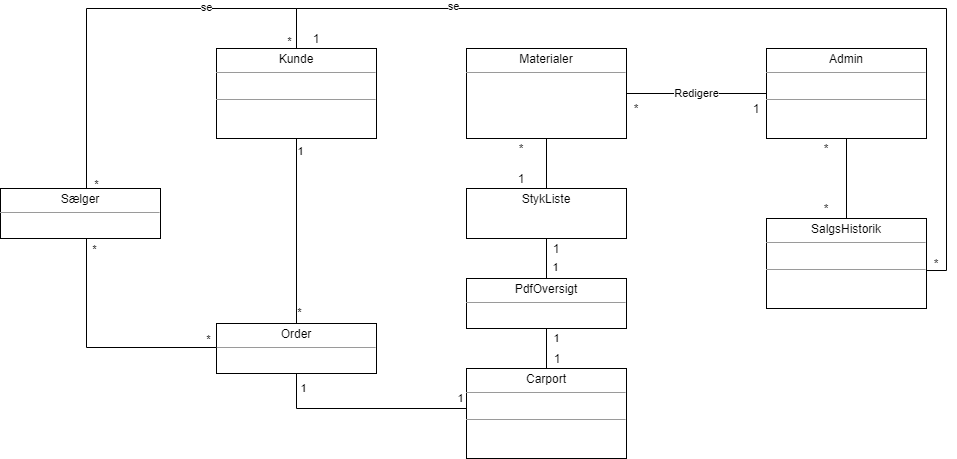

The diagram above was exported from draw.io. Its source (the exported page's mxGraphModel, read from the mxfile embedded in the PNG):
<mxGraphModel dx="1185" dy="635" grid="1" gridSize="10" guides="1" tooltips="1" connect="1" arrows="1" fold="1" page="1" pageScale="1" pageWidth="827" pageHeight="1169" math="0" shadow="0">
  <root>
    <mxCell id="0" />
    <mxCell id="1" parent="0" />
    <mxCell id="3xoyBNxS1WJ1G4ihI5OR-9" value="&lt;p style=&quot;margin: 0px ; margin-top: 4px ; text-align: center&quot;&gt;Carport&lt;/p&gt;&lt;hr size=&quot;1&quot;&gt;&lt;p style=&quot;margin: 0px ; margin-left: 4px&quot;&gt;&lt;br&gt;&lt;/p&gt;&lt;hr size=&quot;1&quot;&gt;&lt;p style=&quot;margin: 0px ; margin-left: 4px&quot;&gt;&lt;br&gt;&lt;/p&gt;" style="verticalAlign=top;align=left;overflow=fill;fontSize=12;fontFamily=Helvetica;html=1;" parent="1" vertex="1">
      <mxGeometry x="720" y="580" width="160" height="90" as="geometry" />
    </mxCell>
    <mxCell id="3xoyBNxS1WJ1G4ihI5OR-118" style="edgeStyle=orthogonalEdgeStyle;rounded=0;orthogonalLoop=1;jettySize=auto;html=1;exitX=0.5;exitY=1;exitDx=0;exitDy=0;endArrow=none;endFill=0;" parent="1" source="3xoyBNxS1WJ1G4ihI5OR-32" target="3xoyBNxS1WJ1G4ihI5OR-50" edge="1">
      <mxGeometry relative="1" as="geometry" />
    </mxCell>
    <mxCell id="3xoyBNxS1WJ1G4ihI5OR-32" value="&lt;p style=&quot;margin: 0px ; margin-top: 4px ; text-align: center&quot;&gt;Materialer&lt;/p&gt;&lt;hr size=&quot;1&quot;&gt;&lt;p style=&quot;margin: 0px ; margin-left: 4px&quot;&gt;&lt;br&gt;&lt;/p&gt;" style="verticalAlign=top;align=left;overflow=fill;fontSize=12;fontFamily=Helvetica;html=1;" parent="1" vertex="1">
      <mxGeometry x="720" y="260" width="160" height="90" as="geometry" />
    </mxCell>
    <mxCell id="3xoyBNxS1WJ1G4ihI5OR-94" style="edgeStyle=orthogonalEdgeStyle;rounded=0;orthogonalLoop=1;jettySize=auto;html=1;exitX=0.5;exitY=1;exitDx=0;exitDy=0;entryX=0;entryY=0.5;entryDx=0;entryDy=0;endArrow=none;endFill=0;" parent="1" source="3xoyBNxS1WJ1G4ihI5OR-33" target="3xoyBNxS1WJ1G4ihI5OR-9" edge="1">
      <mxGeometry relative="1" as="geometry">
        <Array as="points">
          <mxPoint x="550" y="620" />
          <mxPoint x="720" y="620" />
        </Array>
      </mxGeometry>
    </mxCell>
    <mxCell id="3xoyBNxS1WJ1G4ihI5OR-104" value="1" style="edgeLabel;html=1;align=center;verticalAlign=middle;resizable=0;points=[];" parent="3xoyBNxS1WJ1G4ihI5OR-94" vertex="1" connectable="0">
      <mxGeometry x="-0.5728" y="-3" relative="1" as="geometry">
        <mxPoint x="-3" y="-23" as="offset" />
      </mxGeometry>
    </mxCell>
    <mxCell id="3xoyBNxS1WJ1G4ihI5OR-105" value="1" style="edgeLabel;html=1;align=center;verticalAlign=middle;resizable=0;points=[];" parent="3xoyBNxS1WJ1G4ihI5OR-94" vertex="1" connectable="0">
      <mxGeometry x="0.7729" relative="1" as="geometry">
        <mxPoint x="13" y="-10" as="offset" />
      </mxGeometry>
    </mxCell>
    <mxCell id="3xoyBNxS1WJ1G4ihI5OR-33" value="&lt;p style=&quot;margin: 0px ; margin-top: 4px ; text-align: center&quot;&gt;Order&lt;/p&gt;&lt;hr size=&quot;1&quot;&gt;&lt;p style=&quot;margin: 0px ; margin-left: 4px&quot;&gt;&lt;br&gt;&lt;/p&gt;" style="verticalAlign=top;align=left;overflow=fill;fontSize=12;fontFamily=Helvetica;html=1;" parent="1" vertex="1">
      <mxGeometry x="470" y="535" width="160" height="50" as="geometry" />
    </mxCell>
    <mxCell id="3xoyBNxS1WJ1G4ihI5OR-61" style="edgeStyle=orthogonalEdgeStyle;rounded=0;orthogonalLoop=1;jettySize=auto;html=1;exitX=0.5;exitY=1;exitDx=0;exitDy=0;entryX=0.5;entryY=0;entryDx=0;entryDy=0;endArrow=none;endFill=0;" parent="1" source="3xoyBNxS1WJ1G4ihI5OR-48" target="3xoyBNxS1WJ1G4ihI5OR-33" edge="1">
      <mxGeometry relative="1" as="geometry" />
    </mxCell>
    <mxCell id="3xoyBNxS1WJ1G4ihI5OR-106" value="1" style="edgeLabel;html=1;align=center;verticalAlign=middle;resizable=0;points=[];" parent="3xoyBNxS1WJ1G4ihI5OR-61" vertex="1" connectable="0">
      <mxGeometry x="-0.8639" y="2" relative="1" as="geometry">
        <mxPoint x="2" as="offset" />
      </mxGeometry>
    </mxCell>
    <mxCell id="3xoyBNxS1WJ1G4ihI5OR-107" value="*" style="edgeLabel;html=1;align=center;verticalAlign=middle;resizable=0;points=[];" parent="3xoyBNxS1WJ1G4ihI5OR-61" vertex="1" connectable="0">
      <mxGeometry x="0.874" y="1" relative="1" as="geometry">
        <mxPoint x="2" as="offset" />
      </mxGeometry>
    </mxCell>
    <mxCell id="3xoyBNxS1WJ1G4ihI5OR-63" style="edgeStyle=orthogonalEdgeStyle;rounded=0;orthogonalLoop=1;jettySize=auto;html=1;entryX=0.994;entryY=0.578;entryDx=0;entryDy=0;entryPerimeter=0;endArrow=none;endFill=0;" parent="1" source="3xoyBNxS1WJ1G4ihI5OR-48" target="3xoyBNxS1WJ1G4ihI5OR-53" edge="1">
      <mxGeometry relative="1" as="geometry">
        <Array as="points">
          <mxPoint x="550" y="220" />
          <mxPoint x="1200" y="220" />
          <mxPoint x="1200" y="482" />
        </Array>
      </mxGeometry>
    </mxCell>
    <mxCell id="3xoyBNxS1WJ1G4ihI5OR-97" value="se" style="edgeLabel;html=1;align=center;verticalAlign=middle;resizable=0;points=[];" parent="3xoyBNxS1WJ1G4ihI5OR-63" vertex="1" connectable="0">
      <mxGeometry x="-0.596" y="2" relative="1" as="geometry">
        <mxPoint as="offset" />
      </mxGeometry>
    </mxCell>
    <mxCell id="3xoyBNxS1WJ1G4ihI5OR-48" value="&lt;p style=&quot;margin: 0px ; margin-top: 4px ; text-align: center&quot;&gt;Kunde&lt;/p&gt;&lt;hr size=&quot;1&quot;&gt;&lt;p style=&quot;margin: 0px ; margin-left: 4px&quot;&gt;&lt;br&gt;&lt;/p&gt;&lt;hr size=&quot;1&quot;&gt;&lt;p style=&quot;margin: 0px ; margin-left: 4px&quot;&gt;&lt;br&gt;&lt;/p&gt;" style="verticalAlign=top;align=left;overflow=fill;fontSize=12;fontFamily=Helvetica;html=1;" parent="1" vertex="1">
      <mxGeometry x="470" y="260" width="160" height="90" as="geometry" />
    </mxCell>
    <mxCell id="3xoyBNxS1WJ1G4ihI5OR-66" style="edgeStyle=orthogonalEdgeStyle;rounded=0;orthogonalLoop=1;jettySize=auto;html=1;entryX=0.5;entryY=0;entryDx=0;entryDy=0;endArrow=none;endFill=0;" parent="1" source="3xoyBNxS1WJ1G4ihI5OR-49" target="3xoyBNxS1WJ1G4ihI5OR-48" edge="1">
      <mxGeometry relative="1" as="geometry">
        <Array as="points">
          <mxPoint x="340" y="220" />
          <mxPoint x="550" y="220" />
        </Array>
      </mxGeometry>
    </mxCell>
    <mxCell id="3xoyBNxS1WJ1G4ihI5OR-96" value="se" style="edgeLabel;html=1;align=center;verticalAlign=middle;resizable=0;points=[];" parent="3xoyBNxS1WJ1G4ihI5OR-66" vertex="1" connectable="0">
      <mxGeometry x="0.3937" y="1" relative="1" as="geometry">
        <mxPoint as="offset" />
      </mxGeometry>
    </mxCell>
    <mxCell id="3xoyBNxS1WJ1G4ihI5OR-102" value="*" style="edgeLabel;html=1;align=center;verticalAlign=middle;resizable=0;points=[];" parent="3xoyBNxS1WJ1G4ihI5OR-66" vertex="1" connectable="0">
      <mxGeometry x="-0.9304" y="-1" relative="1" as="geometry">
        <mxPoint x="9" y="11" as="offset" />
      </mxGeometry>
    </mxCell>
    <mxCell id="3xoyBNxS1WJ1G4ihI5OR-103" value="*" style="edgeLabel;html=1;align=center;verticalAlign=middle;resizable=0;points=[];" parent="3xoyBNxS1WJ1G4ihI5OR-66" vertex="1" connectable="0">
      <mxGeometry x="0.66" relative="1" as="geometry">
        <mxPoint x="26" y="33" as="offset" />
      </mxGeometry>
    </mxCell>
    <mxCell id="3xoyBNxS1WJ1G4ihI5OR-95" style="edgeStyle=orthogonalEdgeStyle;rounded=0;orthogonalLoop=1;jettySize=auto;html=1;entryX=0;entryY=0.654;entryDx=0;entryDy=0;entryPerimeter=0;endArrow=none;endFill=0;" parent="1" source="3xoyBNxS1WJ1G4ihI5OR-49" target="3xoyBNxS1WJ1G4ihI5OR-33" edge="1">
      <mxGeometry relative="1" as="geometry">
        <Array as="points">
          <mxPoint x="340" y="559" />
        </Array>
      </mxGeometry>
    </mxCell>
    <mxCell id="3xoyBNxS1WJ1G4ihI5OR-108" value="*" style="edgeLabel;html=1;align=center;verticalAlign=middle;resizable=0;points=[];" parent="3xoyBNxS1WJ1G4ihI5OR-95" vertex="1" connectable="0">
      <mxGeometry x="-0.8835" relative="1" as="geometry">
        <mxPoint x="8" y="-4" as="offset" />
      </mxGeometry>
    </mxCell>
    <mxCell id="3xoyBNxS1WJ1G4ihI5OR-109" value="*" style="edgeLabel;html=1;align=center;verticalAlign=middle;resizable=0;points=[];" parent="3xoyBNxS1WJ1G4ihI5OR-95" vertex="1" connectable="0">
      <mxGeometry x="0.8408" y="1" relative="1" as="geometry">
        <mxPoint x="2" y="-7" as="offset" />
      </mxGeometry>
    </mxCell>
    <mxCell id="3xoyBNxS1WJ1G4ihI5OR-49" value="&lt;p style=&quot;margin: 0px ; margin-top: 4px ; text-align: center&quot;&gt;Sælger&lt;/p&gt;&lt;hr size=&quot;1&quot;&gt;&lt;p style=&quot;margin: 0px ; margin-left: 4px&quot;&gt;&lt;br&gt;&lt;/p&gt;" style="verticalAlign=top;align=left;overflow=fill;fontSize=12;fontFamily=Helvetica;html=1;" parent="1" vertex="1">
      <mxGeometry x="254" y="400" width="160" height="50" as="geometry" />
    </mxCell>
    <mxCell id="3xoyBNxS1WJ1G4ihI5OR-115" style="edgeStyle=orthogonalEdgeStyle;rounded=0;orthogonalLoop=1;jettySize=auto;html=1;exitX=0.5;exitY=1;exitDx=0;exitDy=0;entryX=0.5;entryY=0;entryDx=0;entryDy=0;endArrow=none;endFill=0;" parent="1" source="3xoyBNxS1WJ1G4ihI5OR-50" target="3xoyBNxS1WJ1G4ihI5OR-51" edge="1">
      <mxGeometry relative="1" as="geometry" />
    </mxCell>
    <mxCell id="3xoyBNxS1WJ1G4ihI5OR-50" value="&lt;p style=&quot;margin: 0px ; margin-top: 4px ; text-align: center&quot;&gt;StykListe&lt;/p&gt;" style="verticalAlign=top;align=left;overflow=fill;fontSize=12;fontFamily=Helvetica;html=1;" parent="1" vertex="1">
      <mxGeometry x="720" y="400" width="160" height="50" as="geometry" />
    </mxCell>
    <mxCell id="3xoyBNxS1WJ1G4ihI5OR-89" value="1" style="edgeStyle=orthogonalEdgeStyle;rounded=0;orthogonalLoop=1;jettySize=auto;html=1;exitX=0.5;exitY=0;exitDx=0;exitDy=0;entryX=0.5;entryY=1;entryDx=0;entryDy=0;strokeColor=none;" parent="1" edge="1">
      <mxGeometry relative="1" as="geometry">
        <mxPoint x="809" y="499.0000000000001" as="sourcePoint" />
        <mxPoint x="809" y="459.0000000000001" as="targetPoint" />
      </mxGeometry>
    </mxCell>
    <mxCell id="3xoyBNxS1WJ1G4ihI5OR-93" value="1" style="edgeStyle=orthogonalEdgeStyle;rounded=0;orthogonalLoop=1;jettySize=auto;html=1;exitX=0.5;exitY=1;exitDx=0;exitDy=0;entryX=0.5;entryY=0;entryDx=0;entryDy=0;endArrow=none;endFill=0;" parent="1" source="3xoyBNxS1WJ1G4ihI5OR-51" target="3xoyBNxS1WJ1G4ihI5OR-9" edge="1">
      <mxGeometry x="-0.5" y="10" relative="1" as="geometry">
        <mxPoint as="offset" />
      </mxGeometry>
    </mxCell>
    <mxCell id="3xoyBNxS1WJ1G4ihI5OR-51" value="&lt;p style=&quot;margin: 0px ; margin-top: 4px ; text-align: center&quot;&gt;PdfOversigt&lt;/p&gt;&lt;hr size=&quot;1&quot;&gt;&lt;p style=&quot;margin: 0px ; margin-left: 4px&quot;&gt;&lt;br&gt;&lt;/p&gt;&lt;hr size=&quot;1&quot;&gt;&lt;p style=&quot;margin: 0px ; margin-left: 4px&quot;&gt;&lt;br&gt;&lt;/p&gt;" style="verticalAlign=top;align=left;overflow=fill;fontSize=12;fontFamily=Helvetica;html=1;" parent="1" vertex="1">
      <mxGeometry x="720" y="490" width="160" height="50" as="geometry" />
    </mxCell>
    <mxCell id="3xoyBNxS1WJ1G4ihI5OR-53" value="&lt;p style=&quot;margin: 0px ; margin-top: 4px ; text-align: center&quot;&gt;SalgsHistorik&lt;/p&gt;&lt;hr size=&quot;1&quot;&gt;&lt;p style=&quot;margin: 0px ; margin-left: 4px&quot;&gt;&lt;br&gt;&lt;/p&gt;&lt;hr size=&quot;1&quot;&gt;&lt;p style=&quot;margin: 0px ; margin-left: 4px&quot;&gt;&lt;br&gt;&lt;/p&gt;" style="verticalAlign=top;align=left;overflow=fill;fontSize=12;fontFamily=Helvetica;html=1;" parent="1" vertex="1">
      <mxGeometry x="1020" y="430" width="160" height="90" as="geometry" />
    </mxCell>
    <mxCell id="3xoyBNxS1WJ1G4ihI5OR-58" value="Redigere" style="edgeStyle=orthogonalEdgeStyle;rounded=0;orthogonalLoop=1;jettySize=auto;html=1;endArrow=none;endFill=0;" parent="1" source="3xoyBNxS1WJ1G4ihI5OR-57" target="3xoyBNxS1WJ1G4ihI5OR-32" edge="1">
      <mxGeometry relative="1" as="geometry">
        <Array as="points">
          <mxPoint x="930" y="305" />
          <mxPoint x="930" y="305" />
        </Array>
      </mxGeometry>
    </mxCell>
    <mxCell id="3xoyBNxS1WJ1G4ihI5OR-62" style="edgeStyle=orthogonalEdgeStyle;rounded=0;orthogonalLoop=1;jettySize=auto;html=1;entryX=0.5;entryY=0;entryDx=0;entryDy=0;endArrow=none;endFill=0;" parent="1" source="3xoyBNxS1WJ1G4ihI5OR-57" target="3xoyBNxS1WJ1G4ihI5OR-53" edge="1">
      <mxGeometry relative="1" as="geometry" />
    </mxCell>
    <mxCell id="3xoyBNxS1WJ1G4ihI5OR-57" value="&lt;p style=&quot;margin: 0px ; margin-top: 4px ; text-align: center&quot;&gt;Admin&lt;/p&gt;&lt;hr size=&quot;1&quot;&gt;&lt;p style=&quot;margin: 0px ; margin-left: 4px&quot;&gt;&lt;br&gt;&lt;/p&gt;&lt;hr size=&quot;1&quot;&gt;&lt;p style=&quot;margin: 0px ; margin-left: 4px&quot;&gt;&lt;br&gt;&lt;/p&gt;" style="verticalAlign=top;align=left;overflow=fill;fontSize=12;fontFamily=Helvetica;html=1;" parent="1" vertex="1">
      <mxGeometry x="1020" y="260" width="160" height="90" as="geometry" />
    </mxCell>
    <mxCell id="3xoyBNxS1WJ1G4ihI5OR-111" value="1" style="text;html=1;strokeColor=none;fillColor=none;align=center;verticalAlign=middle;whiteSpace=wrap;rounded=0;" parent="1" vertex="1">
      <mxGeometry x="791" y="560" width="40" height="20" as="geometry" />
    </mxCell>
    <mxCell id="3xoyBNxS1WJ1G4ihI5OR-116" value="1" style="text;html=1;strokeColor=none;fillColor=none;align=center;verticalAlign=middle;whiteSpace=wrap;rounded=0;" parent="1" vertex="1">
      <mxGeometry x="795" y="460" width="30" as="geometry" />
    </mxCell>
    <mxCell id="3xoyBNxS1WJ1G4ihI5OR-119" value="*" style="text;html=1;strokeColor=none;fillColor=none;align=center;verticalAlign=middle;whiteSpace=wrap;rounded=0;" parent="1" vertex="1">
      <mxGeometry x="755" y="350" width="40" height="20" as="geometry" />
    </mxCell>
    <mxCell id="3xoyBNxS1WJ1G4ihI5OR-120" value="1" style="text;html=1;strokeColor=none;fillColor=none;align=center;verticalAlign=middle;whiteSpace=wrap;rounded=0;" parent="1" vertex="1">
      <mxGeometry x="755" y="380" width="40" height="20" as="geometry" />
    </mxCell>
    <mxCell id="3xoyBNxS1WJ1G4ihI5OR-121" value="1" style="text;html=1;strokeColor=none;fillColor=none;align=center;verticalAlign=middle;whiteSpace=wrap;rounded=0;" parent="1" vertex="1">
      <mxGeometry x="990" y="310" width="40" height="20" as="geometry" />
    </mxCell>
    <mxCell id="3xoyBNxS1WJ1G4ihI5OR-122" value="*" style="text;html=1;strokeColor=none;fillColor=none;align=center;verticalAlign=middle;whiteSpace=wrap;rounded=0;" parent="1" vertex="1">
      <mxGeometry x="870" y="310" width="40" height="20" as="geometry" />
    </mxCell>
    <mxCell id="3xoyBNxS1WJ1G4ihI5OR-123" value="*" style="text;html=1;strokeColor=none;fillColor=none;align=center;verticalAlign=middle;whiteSpace=wrap;rounded=0;" parent="1" vertex="1">
      <mxGeometry x="1060" y="350" width="40" height="20" as="geometry" />
    </mxCell>
    <mxCell id="3xoyBNxS1WJ1G4ihI5OR-124" value="*" style="text;html=1;strokeColor=none;fillColor=none;align=center;verticalAlign=middle;whiteSpace=wrap;rounded=0;" parent="1" vertex="1">
      <mxGeometry x="1170" y="465" width="40" height="20" as="geometry" />
    </mxCell>
    <mxCell id="3xoyBNxS1WJ1G4ihI5OR-128" value="*" style="text;html=1;strokeColor=none;fillColor=none;align=center;verticalAlign=middle;whiteSpace=wrap;rounded=0;" parent="1" vertex="1">
      <mxGeometry x="1060" y="410" width="40" height="20" as="geometry" />
    </mxCell>
    <mxCell id="kjSuqxHk9BuSvIiMrr-z-1" value="1" style="text;html=1;strokeColor=none;fillColor=none;align=center;verticalAlign=middle;whiteSpace=wrap;rounded=0;" parent="1" vertex="1">
      <mxGeometry x="550" y="240" width="40" height="20" as="geometry" />
    </mxCell>
  </root>
</mxGraphModel>